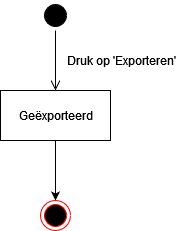

The diagram above was exported from draw.io. Its source (the exported page's mxGraphModel, read from the mxfile embedded in the PNG):
<mxGraphModel dx="1422" dy="780" grid="1" gridSize="10" guides="1" tooltips="1" connect="1" arrows="1" fold="1" page="1" pageScale="1" pageWidth="827" pageHeight="1169" math="0" shadow="0">
  <root>
    <mxCell id="0" />
    <mxCell id="1" parent="0" />
    <mxCell id="PbKZa_JYxJULIaLONoHl-1" value="" style="ellipse;html=1;shape=startState;fillColor=#000000;strokeColor=#000000;" vertex="1" parent="1">
      <mxGeometry x="399" y="40" width="30" height="30" as="geometry" />
    </mxCell>
    <mxCell id="PbKZa_JYxJULIaLONoHl-2" value="" style="edgeStyle=orthogonalEdgeStyle;html=1;verticalAlign=bottom;endArrow=open;endSize=8;strokeColor=#000000;rounded=0;" edge="1" source="PbKZa_JYxJULIaLONoHl-1" parent="1">
      <mxGeometry relative="1" as="geometry">
        <mxPoint x="414" y="130" as="targetPoint" />
      </mxGeometry>
    </mxCell>
    <mxCell id="PbKZa_JYxJULIaLONoHl-6" style="edgeStyle=orthogonalEdgeStyle;rounded=0;orthogonalLoop=1;jettySize=auto;html=1;strokeColor=#000000;" edge="1" parent="1" source="PbKZa_JYxJULIaLONoHl-3" target="PbKZa_JYxJULIaLONoHl-5">
      <mxGeometry relative="1" as="geometry" />
    </mxCell>
    <mxCell id="PbKZa_JYxJULIaLONoHl-3" value="Geëxporteerd" style="html=1;strokeColor=#000000;" vertex="1" parent="1">
      <mxGeometry x="359" y="130" width="110" height="50" as="geometry" />
    </mxCell>
    <mxCell id="PbKZa_JYxJULIaLONoHl-4" value="Druk op 'Exporteren'" style="text;html=1;align=center;verticalAlign=middle;resizable=0;points=[];autosize=1;strokeColor=none;fillColor=none;" vertex="1" parent="1">
      <mxGeometry x="420" y="90" width="120" height="20" as="geometry" />
    </mxCell>
    <mxCell id="PbKZa_JYxJULIaLONoHl-5" value="" style="ellipse;html=1;shape=endState;fillColor=#000000;strokeColor=#ff0000;" vertex="1" parent="1">
      <mxGeometry x="399" y="240" width="30" height="30" as="geometry" />
    </mxCell>
  </root>
</mxGraphModel>